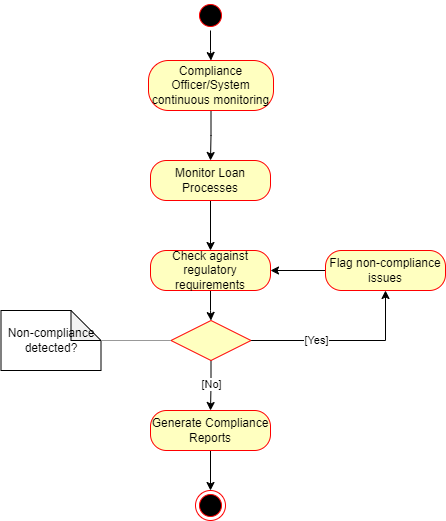

The diagram above was exported from draw.io. Its source (the exported page's mxGraphModel, read from the mxfile embedded in the PNG):
<mxGraphModel dx="1290" dy="557" grid="1" gridSize="10" guides="1" tooltips="1" connect="1" arrows="1" fold="1" page="1" pageScale="1" pageWidth="850" pageHeight="1100" math="0" shadow="0">
  <root>
    <mxCell id="0" />
    <mxCell id="1" parent="0" />
    <mxCell id="Nh9DQebo3rbTLpFxGOrF-5" value="" style="edgeStyle=orthogonalEdgeStyle;rounded=0;orthogonalLoop=1;jettySize=auto;html=1;" parent="1" source="Nh9DQebo3rbTLpFxGOrF-1" target="Nh9DQebo3rbTLpFxGOrF-3" edge="1">
      <mxGeometry relative="1" as="geometry" />
    </mxCell>
    <mxCell id="Nh9DQebo3rbTLpFxGOrF-1" value="" style="ellipse;html=1;shape=startState;fillColor=#000000;strokeColor=#ff0000;" parent="1" vertex="1">
      <mxGeometry x="410" width="30" height="30" as="geometry" />
    </mxCell>
    <mxCell id="Nh9DQebo3rbTLpFxGOrF-8" value="" style="edgeStyle=orthogonalEdgeStyle;rounded=0;orthogonalLoop=1;jettySize=auto;html=1;" parent="1" source="Nh9DQebo3rbTLpFxGOrF-3" target="Nh9DQebo3rbTLpFxGOrF-6" edge="1">
      <mxGeometry relative="1" as="geometry" />
    </mxCell>
    <mxCell id="Nh9DQebo3rbTLpFxGOrF-3" value="Compliance Officer/System continuous monitoring" style="rounded=1;whiteSpace=wrap;html=1;arcSize=40;fontColor=#000000;fillColor=#ffffc0;strokeColor=#ff0000;" parent="1" vertex="1">
      <mxGeometry x="363" y="60" width="125" height="50" as="geometry" />
    </mxCell>
    <mxCell id="Nh9DQebo3rbTLpFxGOrF-11" value="" style="edgeStyle=orthogonalEdgeStyle;rounded=0;orthogonalLoop=1;jettySize=auto;html=1;" parent="1" source="Nh9DQebo3rbTLpFxGOrF-6" target="Nh9DQebo3rbTLpFxGOrF-9" edge="1">
      <mxGeometry relative="1" as="geometry" />
    </mxCell>
    <mxCell id="Nh9DQebo3rbTLpFxGOrF-6" value="Monitor Loan Processes" style="rounded=1;whiteSpace=wrap;html=1;arcSize=40;fontColor=#000000;fillColor=#ffffc0;strokeColor=#ff0000;" parent="1" vertex="1">
      <mxGeometry x="365" y="160" width="120" height="40" as="geometry" />
    </mxCell>
    <mxCell id="Nh9DQebo3rbTLpFxGOrF-15" value="" style="edgeStyle=orthogonalEdgeStyle;rounded=0;orthogonalLoop=1;jettySize=auto;html=1;" parent="1" source="Nh9DQebo3rbTLpFxGOrF-9" target="Nh9DQebo3rbTLpFxGOrF-12" edge="1">
      <mxGeometry relative="1" as="geometry" />
    </mxCell>
    <mxCell id="Nh9DQebo3rbTLpFxGOrF-9" value="Check against regulatory requirements" style="rounded=1;whiteSpace=wrap;html=1;arcSize=40;fontColor=#000000;fillColor=#ffffc0;strokeColor=#ff0000;" parent="1" vertex="1">
      <mxGeometry x="365" y="250" width="120" height="40" as="geometry" />
    </mxCell>
    <mxCell id="Nh9DQebo3rbTLpFxGOrF-23" value="" style="edgeStyle=orthogonalEdgeStyle;rounded=0;orthogonalLoop=1;jettySize=auto;html=1;" parent="1" source="Nh9DQebo3rbTLpFxGOrF-12" target="Nh9DQebo3rbTLpFxGOrF-21" edge="1">
      <mxGeometry relative="1" as="geometry" />
    </mxCell>
    <mxCell id="Nh9DQebo3rbTLpFxGOrF-30" value="[No]" style="edgeLabel;html=1;align=center;verticalAlign=middle;resizable=0;points=[];" parent="Nh9DQebo3rbTLpFxGOrF-23" vertex="1" connectable="0">
      <mxGeometry x="-0.0733" relative="1" as="geometry">
        <mxPoint as="offset" />
      </mxGeometry>
    </mxCell>
    <mxCell id="Nh9DQebo3rbTLpFxGOrF-24" style="edgeStyle=orthogonalEdgeStyle;rounded=0;orthogonalLoop=1;jettySize=auto;html=1;exitX=1;exitY=0.5;exitDx=0;exitDy=0;entryX=0.5;entryY=1;entryDx=0;entryDy=0;" parent="1" source="Nh9DQebo3rbTLpFxGOrF-12" target="Nh9DQebo3rbTLpFxGOrF-19" edge="1">
      <mxGeometry relative="1" as="geometry" />
    </mxCell>
    <mxCell id="Nh9DQebo3rbTLpFxGOrF-29" value="[Yes]" style="edgeLabel;html=1;align=center;verticalAlign=middle;resizable=0;points=[];" parent="Nh9DQebo3rbTLpFxGOrF-24" vertex="1" connectable="0">
      <mxGeometry x="-0.2921" y="1" relative="1" as="geometry">
        <mxPoint as="offset" />
      </mxGeometry>
    </mxCell>
    <mxCell id="Nh9DQebo3rbTLpFxGOrF-12" value="" style="rhombus;whiteSpace=wrap;html=1;fontColor=#000000;fillColor=#ffffc0;strokeColor=#ff0000;" parent="1" vertex="1">
      <mxGeometry x="385.5" y="320" width="80" height="40" as="geometry" />
    </mxCell>
    <mxCell id="Nh9DQebo3rbTLpFxGOrF-17" value="Non-compliance detected?" style="shape=note;whiteSpace=wrap;html=1;backgroundOutline=1;darkOpacity=0.05;" parent="1" vertex="1">
      <mxGeometry x="215.5" y="310" width="100" height="60" as="geometry" />
    </mxCell>
    <mxCell id="Nh9DQebo3rbTLpFxGOrF-26" value="" style="edgeStyle=orthogonalEdgeStyle;rounded=0;orthogonalLoop=1;jettySize=auto;html=1;" parent="1" source="Nh9DQebo3rbTLpFxGOrF-19" target="Nh9DQebo3rbTLpFxGOrF-9" edge="1">
      <mxGeometry relative="1" as="geometry" />
    </mxCell>
    <mxCell id="Nh9DQebo3rbTLpFxGOrF-19" value="Flag non-compliance issues" style="rounded=1;whiteSpace=wrap;html=1;arcSize=40;fontColor=#000000;fillColor=#ffffc0;strokeColor=#ff0000;" parent="1" vertex="1">
      <mxGeometry x="540" y="250" width="120" height="40" as="geometry" />
    </mxCell>
    <mxCell id="Nh9DQebo3rbTLpFxGOrF-32" value="" style="edgeStyle=orthogonalEdgeStyle;rounded=0;orthogonalLoop=1;jettySize=auto;html=1;" parent="1" source="Nh9DQebo3rbTLpFxGOrF-21" target="Nh9DQebo3rbTLpFxGOrF-31" edge="1">
      <mxGeometry relative="1" as="geometry" />
    </mxCell>
    <mxCell id="Nh9DQebo3rbTLpFxGOrF-21" value="Generate Compliance Reports" style="rounded=1;whiteSpace=wrap;html=1;arcSize=40;fontColor=#000000;fillColor=#ffffc0;strokeColor=#ff0000;" parent="1" vertex="1">
      <mxGeometry x="365" y="410" width="120" height="40" as="geometry" />
    </mxCell>
    <mxCell id="Nh9DQebo3rbTLpFxGOrF-31" value="" style="ellipse;html=1;shape=endState;fillColor=#000000;strokeColor=#ff0000;" parent="1" vertex="1">
      <mxGeometry x="410" y="490" width="30" height="30" as="geometry" />
    </mxCell>
    <mxCell id="nz6QbD0ybYtZMhl2oSt7-1" value="" style="verticalLabelPosition=bottom;shadow=0;dashed=0;align=center;html=1;verticalAlign=top;strokeWidth=1;shape=mxgraph.mockup.markup.line;strokeColor=#999999;" parent="1" vertex="1">
      <mxGeometry x="315.5" y="330" width="70" height="20" as="geometry" />
    </mxCell>
  </root>
</mxGraphModel>